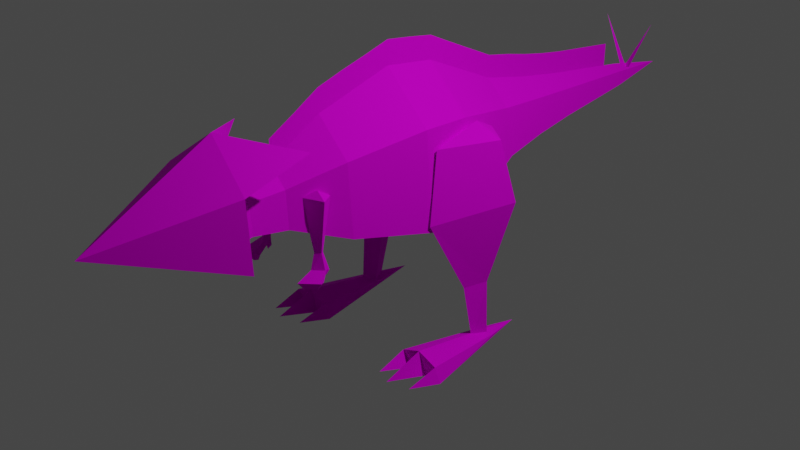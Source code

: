 # Source: iggy.blend  (saved by Blender 2.93.20; exported with 4.5.12 LTS)
import bpy
from mathutils import Matrix  # noqa: F401  (used for matrix-valued properties, if any)

bpy.ops.wm.read_factory_settings(use_empty=True)
scene = bpy.context.scene
scene.name = 'Scene'

# ---- collections
col_collection = bpy.data.collections.new('Collection'); scene.collection.children.link(col_collection)

# ---- images (referenced by path relative to the original .blend; pixels are not part of the script)
import os
ASSET_DIR = os.environ.get("B2B_ASSET_DIR", "")  # directory of the original .blend (textures are referenced by path, not embedded)
HERE = os.path.dirname(os.path.abspath(__file__))  # packed textures are extracted next to this script under _unpacked/

def load_image(name, relpath, width, height, colorspace="sRGB"):
    """Load a texture the original file referenced (path relative to the .blend, or extracted next to this script)."""
    p = next((c for c in (os.path.join(HERE, relpath), os.path.join(ASSET_DIR, relpath)) if relpath and os.path.exists(c)), "")
    if p:
        img = bpy.data.images.load(p, check_existing=True)
        img.name = name
    else:  # same state as the original file: an image datablock whose file is absent (Cycles renders it pink)
        img = bpy.data.images.new(name, width, height)
        img.source = "FILE"
        img.filepath = "//" + (relpath or name)
    img.colorspace_settings.name = colorspace
    return img
img_iggy_belly_png = load_image('iggy_belly.png', 'iggy_belly.png', 1024, 1024, 'sRGB')
img_iggy_body = load_image('iggy-body', 'TEX-Iggy_Body.png', 1024, 1024, 'sRGB')
img_iggy_head = load_image('Iggy-head', 'TEX-Iggy_Head.png', 1024, 1024, 'sRGB')
img_iggy_leg = load_image('Iggy_Leg', 'TEX-Iggy_Leg.png', 1024, 1024, 'sRGB')
img_tex_iggy_foot_png = load_image('TEX-Iggy_Foot.png', 'TEX-Iggy_Foot.png', 1024, 1024, 'sRGB')
img_iggy_arm = load_image('Iggy_Arm', 'TEX-Iggy_Arm.png', 1024, 1024, 'sRGB')
img_spines = load_image('Spines', 'TEX-Tail_Spike.png', 1024, 1024, 'sRGB')
img_iggy_png_003 = load_image('iggy.png.003', 'iggy.png', 1024, 1024, 'sRGB')

# ---- materials (node trees are filled in below, after node groups)
mat_belly = bpy.data.materials.new('Belly')
mat_belly.use_transparent_shadow = False
mat_iggy_body = bpy.data.materials.new('Iggy_Body')
mat_iggy_body.use_transparent_shadow = False
mat_iggy_head = bpy.data.materials.new('Iggy_Head')
mat_iggy_head.use_transparent_shadow = False
mat_chin = bpy.data.materials.new('Chin')
mat_chin.use_transparent_shadow = False
mat_tex_iggy_leg = bpy.data.materials.new('TEX-Iggy_leg')
mat_tex_iggy_leg.use_transparent_shadow = False
mat_iggy_foot = bpy.data.materials.new('Iggy_Foot')
mat_iggy_foot.use_transparent_shadow = False
mat_iggy_arm = bpy.data.materials.new('Iggy_Arm')
mat_iggy_arm.use_transparent_shadow = False
mat_spines = bpy.data.materials.new('Spines')
mat_spines.use_transparent_shadow = False
mat_iggy_003 = bpy.data.materials.new('iggy.003')
mat_iggy_003.alpha_threshold = 0.0
mat_iggy_003.use_transparent_shadow = False
mat_iggy_003.line_color = (0.0, 0.0, 0.0, 1.0)

# ---- material node trees
mat_belly.use_nodes = True; mat_belly.node_tree.nodes.clear()
_N = mat_belly.node_tree.nodes; _L = mat_belly.node_tree.links
n0 = _N.new('ShaderNodeTexCoord'); n0.name = 'Texture Coordinate'; n0.location = (-789, 203)
n1 = _N.new('ShaderNodeOutputMaterial'); n1.name = 'Material Output'; n1.location = (452, 313)
n2 = _N.new('ShaderNodeBsdfPrincipled'); n2.name = 'Principled BSDF'; n2.location = (130, 307)
n2.distribution = 'GGX'
n2.subsurface_method = 'BURLEY'
n2.inputs[1].default_value = 0.5
n2.inputs[2].default_value = 0.85
n2.inputs[3].default_value = 1.45
n2.inputs[13].default_value = 0.1
n2.inputs[27].default_value = (0.0, 0.0, 0.0, 1.0)
n2.inputs[28].default_value = 1.0
n3 = _N.new('ShaderNodeTexImage'); n3.name = 'Image Texture'; n3.location = (-289, 191)
n3.image = img_iggy_belly_png
n4 = _N.new('ShaderNodeMapping'); n4.name = 'Mapping'; n4.location = (-589, 220)
n4.width = 240
n4.inputs[1].default_value = (0.3, 0.0, 0.0)
n4.inputs[2].default_value = (3.142, 0.0, 6.248)
n4.inputs[3].default_value = (4.5, 4.5, 4.5)
_L.new(n2.outputs[0], n1.inputs[0])
_L.new(n4.outputs[0], n3.inputs[0])
_L.new(n0.outputs[2], n4.inputs[0])
_L.new(n3.outputs[0], n2.inputs[0])
n1.is_active_output = True
mat_iggy_body.use_nodes = True; mat_iggy_body.node_tree.nodes.clear()
_N = mat_iggy_body.node_tree.nodes; _L = mat_iggy_body.node_tree.links
n0 = _N.new('ShaderNodeOutputMaterial'); n0.name = 'Material Output'; n0.location = (300, 300)
n1 = _N.new('ShaderNodeBsdfPrincipled'); n1.name = 'Principled BSDF'; n1.location = (10, 300)
n1.distribution = 'GGX'
n1.subsurface_method = 'BURLEY'
n1.inputs[1].default_value = 0.5
n1.inputs[2].default_value = 0.85
n1.inputs[3].default_value = 1.45
n1.inputs[13].default_value = 0.1
n1.inputs[27].default_value = (0.0, 0.0, 0.0, 1.0)
n1.inputs[28].default_value = 1.0
n2 = _N.new('ShaderNodeMapping'); n2.name = 'Mapping'; n2.location = (-593, 344)
n2.width = 240
n3 = _N.new('ShaderNodeTexCoord'); n3.name = 'Texture Coordinate'; n3.location = (-793, 327)
n4 = _N.new('ShaderNodeTexImage'); n4.name = 'Image Texture'; n4.location = (-293, 315)
n4.image = img_iggy_body
_L.new(n1.outputs[0], n0.inputs[0])
_L.new(n4.outputs[0], n1.inputs[0])
_L.new(n2.outputs[0], n4.inputs[0])
_L.new(n3.outputs[2], n2.inputs[0])
n0.is_active_output = True
mat_iggy_head.use_nodes = True; mat_iggy_head.node_tree.nodes.clear()
_N = mat_iggy_head.node_tree.nodes; _L = mat_iggy_head.node_tree.links
n0 = _N.new('ShaderNodeOutputMaterial'); n0.name = 'Material Output'; n0.location = (300, 300)
n1 = _N.new('ShaderNodeBsdfPrincipled'); n1.name = 'Principled BSDF'; n1.location = (10, 300)
n1.distribution = 'GGX'
n1.subsurface_method = 'BURLEY'
n1.inputs[1].default_value = 0.5
n1.inputs[2].default_value = 0.85
n1.inputs[3].default_value = 1.45
n1.inputs[13].default_value = 0.1
n1.inputs[27].default_value = (0.0, 0.0, 0.0, 1.0)
n1.inputs[28].default_value = 1.0
n2 = _N.new('ShaderNodeMapping'); n2.name = 'Mapping'; n2.location = (-726, 315)
n2.width = 240
n3 = _N.new('ShaderNodeTexCoord'); n3.name = 'Texture Coordinate'; n3.location = (-926, 298)
n4 = _N.new('ShaderNodeTexImage'); n4.name = 'Image Texture'; n4.location = (-426, 286)
n4.image = img_iggy_head
_L.new(n1.outputs[0], n0.inputs[0])
_L.new(n4.outputs[0], n1.inputs[0])
_L.new(n2.outputs[0], n4.inputs[0])
_L.new(n3.outputs[2], n2.inputs[0])
n0.is_active_output = True
mat_chin.use_nodes = True; mat_chin.node_tree.nodes.clear()
_N = mat_chin.node_tree.nodes; _L = mat_chin.node_tree.links
n0 = _N.new('ShaderNodeTexCoord'); n0.name = 'Texture Coordinate'; n0.location = (-789, 203)
n1 = _N.new('ShaderNodeOutputMaterial'); n1.name = 'Material Output'; n1.location = (452, 313)
n2 = _N.new('ShaderNodeBsdfPrincipled'); n2.name = 'Principled BSDF'; n2.location = (130, 307)
n2.distribution = 'GGX'
n2.subsurface_method = 'BURLEY'
n2.inputs[1].default_value = 0.5
n2.inputs[2].default_value = 0.85
n2.inputs[3].default_value = 1.45
n2.inputs[13].default_value = 0.1
n2.inputs[27].default_value = (0.0, 0.0, 0.0, 1.0)
n2.inputs[28].default_value = 1.0
n3 = _N.new('ShaderNodeMapping'); n3.name = 'Mapping'; n3.location = (-589, 220)
n3.width = 240
n4 = _N.new('ShaderNodeTexImage'); n4.name = 'Image Texture'; n4.location = (-286, 206)
n4.image = img_iggy_belly_png
_L.new(n2.outputs[0], n1.inputs[0])
_L.new(n3.outputs[0], n4.inputs[0])
_L.new(n0.outputs[2], n3.inputs[0])
_L.new(n4.outputs[0], n2.inputs[0])
n1.is_active_output = True
mat_tex_iggy_leg.use_nodes = True; mat_tex_iggy_leg.node_tree.nodes.clear()
_N = mat_tex_iggy_leg.node_tree.nodes; _L = mat_tex_iggy_leg.node_tree.links
n0 = _N.new('ShaderNodeOutputMaterial'); n0.name = 'Material Output'; n0.location = (300, 300)
n1 = _N.new('ShaderNodeBsdfPrincipled'); n1.name = 'Principled BSDF'; n1.location = (10, 300)
n1.distribution = 'GGX'
n1.subsurface_method = 'BURLEY'
n1.inputs[1].default_value = 0.5
n1.inputs[2].default_value = 0.85
n1.inputs[3].default_value = 1.45
n1.inputs[13].default_value = 0.1
n1.inputs[27].default_value = (0.0, 0.0, 0.0, 1.0)
n1.inputs[28].default_value = 1.0
n2 = _N.new('ShaderNodeMapping'); n2.name = 'Mapping'; n2.location = (-661, 295)
n2.width = 240
n3 = _N.new('ShaderNodeTexCoord'); n3.name = 'Texture Coordinate'; n3.location = (-861, 278)
n4 = _N.new('ShaderNodeTexImage'); n4.name = 'Image Texture'; n4.location = (-361, 266)
n4.image = img_iggy_leg
_L.new(n1.outputs[0], n0.inputs[0])
_L.new(n4.outputs[0], n1.inputs[0])
_L.new(n2.outputs[0], n4.inputs[0])
_L.new(n3.outputs[2], n2.inputs[0])
n0.is_active_output = True
mat_iggy_foot.use_nodes = True; mat_iggy_foot.node_tree.nodes.clear()
_N = mat_iggy_foot.node_tree.nodes; _L = mat_iggy_foot.node_tree.links
n0 = _N.new('ShaderNodeOutputMaterial'); n0.name = 'Material Output'; n0.location = (300, 300)
n1 = _N.new('ShaderNodeBsdfPrincipled'); n1.name = 'Principled BSDF'; n1.location = (10, 300)
n1.distribution = 'GGX'
n1.subsurface_method = 'BURLEY'
n1.inputs[1].default_value = 0.5
n1.inputs[2].default_value = 0.85
n1.inputs[3].default_value = 1.45
n1.inputs[13].default_value = 0.1
n1.inputs[27].default_value = (0.0, 0.0, 0.0, 1.0)
n1.inputs[28].default_value = 1.0
n2 = _N.new('ShaderNodeMapping'); n2.name = 'Mapping'; n2.location = (-686, 301)
n2.width = 240
n3 = _N.new('ShaderNodeTexCoord'); n3.name = 'Texture Coordinate'; n3.location = (-886, 284)
n4 = _N.new('ShaderNodeTexImage'); n4.name = 'Image Texture'; n4.location = (-386, 272)
n4.image = img_tex_iggy_foot_png
_L.new(n1.outputs[0], n0.inputs[0])
_L.new(n4.outputs[0], n1.inputs[0])
_L.new(n2.outputs[0], n4.inputs[0])
_L.new(n3.outputs[2], n2.inputs[0])
n0.is_active_output = True
mat_iggy_arm.use_nodes = True; mat_iggy_arm.node_tree.nodes.clear()
_N = mat_iggy_arm.node_tree.nodes; _L = mat_iggy_arm.node_tree.links
n0 = _N.new('ShaderNodeOutputMaterial'); n0.name = 'Material Output'; n0.location = (300, 300)
n1 = _N.new('ShaderNodeBsdfPrincipled'); n1.name = 'Principled BSDF'; n1.location = (10, 300)
n1.distribution = 'GGX'
n1.subsurface_method = 'BURLEY'
n1.inputs[1].default_value = 0.5
n1.inputs[2].default_value = 0.85
n1.inputs[3].default_value = 1.45
n1.inputs[13].default_value = 0.1
n1.inputs[27].default_value = (0.0, 0.0, 0.0, 1.0)
n1.inputs[28].default_value = 1.0
n2 = _N.new('ShaderNodeMapping'); n2.name = 'Mapping'; n2.location = (-490, -314)
n2.width = 240
n3 = _N.new('ShaderNodeTexCoord'); n3.name = 'Texture Coordinate'; n3.location = (-690, -331)
n4 = _N.new('ShaderNodeTexImage'); n4.name = 'Image Texture'; n4.location = (-361, 116)
n4.image = img_iggy_arm
_L.new(n1.outputs[0], n0.inputs[0])
_L.new(n4.outputs[0], n1.inputs[0])
_L.new(n2.outputs[0], n4.inputs[0])
_L.new(n3.outputs[2], n2.inputs[0])
n0.is_active_output = True
mat_spines.use_nodes = True; mat_spines.node_tree.nodes.clear()
_N = mat_spines.node_tree.nodes; _L = mat_spines.node_tree.links
n0 = _N.new('ShaderNodeOutputMaterial'); n0.name = 'Material Output'; n0.location = (300, 300)
n1 = _N.new('ShaderNodeBsdfPrincipled'); n1.name = 'Principled BSDF'; n1.location = (10, 300)
n1.distribution = 'GGX'
n1.subsurface_method = 'BURLEY'
n1.inputs[1].default_value = 0.5
n1.inputs[2].default_value = 0.85
n1.inputs[3].default_value = 1.45
n1.inputs[13].default_value = 0.1
n1.inputs[27].default_value = (0.0, 0.0, 0.0, 1.0)
n1.inputs[28].default_value = 1.0
n2 = _N.new('ShaderNodeMapping'); n2.name = 'Mapping'; n2.location = (-680, 216)
n2.width = 240
n3 = _N.new('ShaderNodeTexCoord'); n3.name = 'Texture Coordinate'; n3.location = (-880, 199)
n4 = _N.new('ShaderNodeTexImage'); n4.name = 'Image Texture'; n4.location = (-380, 187)
n4.image = img_spines
_L.new(n1.outputs[0], n0.inputs[0])
_L.new(n4.outputs[0], n1.inputs[0])
_L.new(n2.outputs[0], n4.inputs[0])
_L.new(n3.outputs[2], n2.inputs[0])
n0.is_active_output = True
mat_iggy_003.use_nodes = True; mat_iggy_003.node_tree.nodes.clear()
_N = mat_iggy_003.node_tree.nodes; _L = mat_iggy_003.node_tree.links
n0 = _N.new('ShaderNodeLightPath'); n0.name = 'Light Path'; n0.location = (0, 250)
n1 = _N.new('ShaderNodeMixShader'); n1.name = 'Mix Shader'; n1.location = (200, 0)
n2 = _N.new('ShaderNodeMixShader'); n2.name = 'Mix Shader.001'; n2.location = (0, -100)
n3 = _N.new('ShaderNodeOutputMaterial'); n3.name = 'Material Output'; n3.location = (420, 20)
n4 = _N.new('ShaderNodeTexImage'); n4.name = 'Image Texture'; n4.location = (-500, 100)
n4.image = img_iggy_png_003
n4.interpolation = 'Closest'
n5 = _N.new('ShaderNodeBsdfPrincipled'); n5.name = 'Principled BSDF'; n5.location = (-320, -220)
n5.distribution = 'GGX'
n5.subsurface_method = 'BURLEY'
n5.inputs[1].default_value = 0.5
n5.inputs[2].default_value = 0.85
n5.inputs[3].default_value = 1.45
n5.inputs[13].default_value = 0.1
n5.inputs[27].default_value = (0.0, 0.0, 0.0, 1.0)
n5.inputs[28].default_value = 1.0
n6 = _N.new('ShaderNodeBsdfTransparent'); n6.name = 'Transparent BSDF'; n6.location = (-220, -120)
_L.new(n4.outputs[1], n2.inputs[0])
_L.new(n6.outputs[0], n2.inputs[1])
_L.new(n6.outputs[0], n1.inputs[1])
_L.new(n2.outputs[0], n1.inputs[2])
_L.new(n0.outputs[0], n1.inputs[0])
_L.new(n1.outputs[0], n3.inputs[0])
_L.new(n4.outputs[0], n5.inputs[0])
_L.new(n5.outputs[0], n2.inputs[2])
n3.is_active_output = True

# ---- world
world_world = bpy.data.worlds.new('World'); scene.world = world_world
world_world.use_nodes = True; world_world.node_tree.nodes.clear()
_N = world_world.node_tree.nodes; _L = world_world.node_tree.links
n0 = _N.new('ShaderNodeOutputWorld'); n0.name = 'World Output'; n0.location = (300, 300)
n1 = _N.new('ShaderNodeBackground'); n1.name = 'Background'; n1.location = (10, 300)
n1.inputs[0].default_value = (0.05088, 0.05088, 0.05088, 1.0)
_L.new(n1.outputs[0], n0.inputs[0])
n0.is_active_output = True
world_world.color = (0.05088, 0.05088, 0.05088)
world_world.use_sun_shadow = False
world_world.sun_shadow_jitter_overblur = 0.0

# ---- cameras
cam_camera = bpy.data.cameras.new('Camera')
cam_camera.clip_end = 100.0
cam_camera.ortho_scale = 7.314

# ---- lights
light_light = bpy.data.lights.new('Light', 'POINT')
light_light.transmission_factor = 0.0
light_light.energy = 1000.0
light_light.shadow_soft_size = 0.1
light_light.shadow_maximum_resolution = 0.006
light_light.use_absolute_resolution = True

# ---- meshes
me_cylinder = bpy.data.meshes.new('Cylinder')
me_cylinder.from_pydata([(0.0, -0.1466, 1.652), (0.5318, -0.1466, 1.154), (0.6804, -0.1912, 0.1568), (-0.6804, -0.1912, 0.1568), (-0.5318, -0.1466, 1.154), (0.0, -0.9964, 1.392), (0.3843, -0.9964, 1.031), (0.4917, -1.031, 0.3109), (-0.4917, -1.031, 0.3109), (-0.3843, -0.9964, 1.031), (0.0, -1.562, 1.061), (0.1972, -1.562, 0.8761), (0.2523, -1.58, 0.5065), (-0.2523, -1.58, 0.5065), (-0.1972, -1.562, 0.8761), (5.324e-09, -1.932, 1.007), (0.1625, -1.932, 0.8548), (0.2079, -1.947, 0.5503), (-0.2079, -1.947, 0.5503), (-0.1625, -1.932, 0.8548), (5.214e-09, -2.273, 1.049), (0.1905, -2.273, 0.8706), (0.2437, -2.29, 0.5135), (-0.2437, -2.29, 0.5135), (-0.1905, -2.273, 0.8706), (0.0, 0.4179, 1.583), (0.4926, 0.4179, 1.121), (0.6302, 0.4462, 0.1978), (-0.6302, 0.4462, 0.1978), (-0.4926, 0.4179, 1.121), (0.0, 1.267, 1.2), (0.2756, 1.267, 0.9412), (0.3526, 1.292, 0.4245), (-0.3526, 1.292, 0.4245), (-0.2756, 1.267, 0.9412), (0.0, 1.839, 1.079), (0.2072, 1.839, 0.8844), (0.2651, 1.857, 0.496), (-0.2651, 1.857, 0.496), (-0.2072, 1.839, 0.8844), (6.32e-09, 2.397, 0.9912), (0.1577, 2.397, 0.8434), (0.2018, 2.411, 0.5477), (-0.2018, 2.411, 0.5477), (-0.1577, 2.397, 0.8434), (0.0, 2.97, 0.9195), (0.1171, 2.97, 0.8097), (0.1498, 2.98, 0.5902), (-0.1498, 2.98, 0.5902), (-0.1171, 2.97, 0.8097), (4.909e-09, 3.445, 0.859), (0.08291, 3.445, 0.7813), (0.1061, 3.452, 0.6259), (-0.1061, 3.452, 0.6259), (-0.08291, 3.445, 0.7813), (9.313e-09, 4.249, 0.7126)], [], [(2, 27, 26, 1), (4, 29, 28, 3), (1, 26, 25, 0), (3, 8, 9, 4), (4, 9, 5, 0), (28, 33, 32, 27), (0, 5, 6, 1), (7, 12, 13, 8), (13, 12, 17, 18), (9, 14, 10, 5), (35, 36, 41, 40), (6, 11, 12, 7), (14, 13, 18, 19), (18, 17, 22, 23), (11, 10, 15, 16), (10, 14, 19, 15), (12, 11, 16, 17), (17, 16, 21, 22), (19, 18, 23, 24), (0, 25, 29, 4), (16, 15, 20, 21), (15, 19, 24, 20), (21, 20, 24, 23, 22), (8, 13, 14, 9), (26, 31, 30, 25), (31, 36, 35, 30), (29, 34, 33, 28), (25, 30, 34, 29), (51, 55, 50), (33, 38, 37, 32), (41, 42, 47, 46), (34, 39, 38, 33), (30, 35, 39, 34), (37, 38, 43, 42), (39, 35, 40, 44), (36, 37, 42, 41), (38, 39, 44, 43), (42, 43, 48, 47), (43, 44, 49, 48), (40, 41, 46, 45), (44, 40, 45, 49), (55, 52, 53), (47, 48, 53, 52), (46, 47, 52, 51), (48, 49, 54, 53), (45, 46, 51, 50), (52, 55, 51), (54, 55, 53), (50, 55, 54), (3, 28, 27, 2), (1, 6, 7, 2), (27, 32, 31, 26), (5, 10, 11, 6), (3, 2, 7, 8), (32, 37, 36, 31), (49, 45, 50, 54)])
me_cylinder.polygons.foreach_set('material_index', [1, 1, 1, 1, 1, 0, 1, 0, 0, 1, 1, 1, 1, 0, 1, 1, 1, 1, 1, 1, 1, 1, 1, 1, 1, 1, 1, 1, 1, 0, 1, 1, 1, 0, 1, 1, 1, 0, 1, 1, 1, 0, 0, 1, 1, 1, 1, 1, 1, 0, 1, 1, 1, 0, 1, 1])
_uv = me_cylinder.uv_layers.new(name='UVMap')
_uv.uv.foreach_set('vector', [0.5474, 0.3087, 0.5474, 0.4058, 0.4104, 0.4088, 0.4024, 0.3291, 0.1062, 0.6651, 0.1142, 0.5854, 0.2512, 0.5884, 0.2512, 0.6854, 0.4024, 0.3291, 0.4104, 0.4088, 0.3121, 0.4206, 0.2971, 0.3361, 0.2512, 0.6854, 0.2085, 0.8108, 0.1019, 0.7895, 0.1062, 0.6651, 0.1062, 0.6651, 0.1019, 0.7895, 0.02326, 0.79, 0.0007952, 0.658, 0.8214, 0.4163, 0.7903, 0.5506, 0.6853, 0.5589, 0.6336, 0.4311, 0.2971, 0.3361, 0.3195, 0.2041, 0.3981, 0.2046, 0.4024, 0.3291, 0.6368, 0.207, 0.6656, 0.1174, 0.7408, 0.1115, 0.7833, 0.1955, 0.7408, 0.1115, 0.6656, 0.1174, 0.6679, 0.06173, 0.7299, 0.05687, 0.1019, 0.7895, 0.1026, 0.8827, 0.06073, 0.8828, 0.02326, 0.79, 0.3981, 0.6351, 0.4408, 0.6291, 0.4502, 0.7144, 0.4177, 0.7183, 0.3981, 0.2046, 0.3988, 0.1114, 0.455, 0.1004, 0.5048, 0.1833, 0.1026, 0.8827, 0.1587, 0.8937, 0.1448, 0.9477, 0.09779, 0.9413, 0.7299, 0.05687, 0.6679, 0.06173, 0.6585, 0.01074, 0.7312, 0.005036, 0.3988, 0.1114, 0.357, 0.1114, 0.3605, 0.05546, 0.394, 0.05283, 0.06073, 0.8828, 0.1026, 0.8827, 0.09779, 0.9413, 0.06424, 0.9387, 0.455, 0.1004, 0.3988, 0.1114, 0.394, 0.05283, 0.441, 0.04645, 0.441, 0.04645, 0.394, 0.05283, 0.3895, 0.0007459, 0.4436, -0.005707, 0.09779, 0.9413, 0.1448, 0.9477, 0.1473, 0.9998, 0.09328, 0.9934, 0.0007952, 0.658, 0.0158, 0.5735, 0.1142, 0.5854, 0.1062, 0.6651, 0.394, 0.05283, 0.3605, 0.05546, 0.3507, 0.004993, 0.3895, 0.0007459, 0.06424, 0.9387, 0.09779, 0.9413, 0.09328, 0.9934, 0.0544, 0.9891, 0.8884, 0.1051, 0.8617, 0.07661, 0.8884, 0.04815, 0.9418, 0.04019, 0.9418, 0.113, 0.2085, 0.8108, 0.1587, 0.8937, 0.1026, 0.8827, 0.1019, 0.7895, 0.4104, 0.4088, 0.4303, 0.5401, 0.3729, 0.5499, 0.3121, 0.4206, 0.4303, 0.5401, 0.4408, 0.6291, 0.3981, 0.6351, 0.3729, 0.5499, 0.1142, 0.5854, 0.1341, 0.454, 0.2144, 0.4516, 0.2512, 0.5884, 0.0158, 0.5735, 0.07662, 0.4443, 0.1341, 0.454, 0.1142, 0.5854, 0.4663, 0.8725, 0.4796, 0.994, 0.4493, 0.8745, 0.7903, 0.5506, 0.784, 0.6365, 0.705, 0.6427, 0.6853, 0.5589, 0.4502, 0.7144, 0.4956, 0.7142, 0.4926, 0.8009, 0.459, 0.801, 0.1341, 0.454, 0.1446, 0.365, 0.2046, 0.3646, 0.2144, 0.4516, 0.07662, 0.4443, 0.1018, 0.3591, 0.1446, 0.365, 0.1341, 0.454, 0.705, 0.6427, 0.784, 0.6365, 0.7811, 0.7201, 0.7209, 0.7248, 0.1446, 0.365, 0.1018, 0.3591, 0.1214, 0.2759, 0.1539, 0.2797, 0.4408, 0.6291, 0.5008, 0.6296, 0.4956, 0.7142, 0.4502, 0.7144, 0.2046, 0.3646, 0.1446, 0.365, 0.1539, 0.2797, 0.1993, 0.2799, 0.7209, 0.7248, 0.7811, 0.7201, 0.78, 0.8058, 0.7354, 0.8093, 0.1993, 0.2799, 0.1539, 0.2797, 0.1628, 0.1931, 0.1964, 0.1933, 0.4177, 0.7183, 0.4502, 0.7144, 0.459, 0.801, 0.435, 0.8038, 0.1539, 0.2797, 0.1214, 0.2759, 0.1387, 0.1904, 0.1628, 0.1931, 0.7726, 0.9974, 0.7474, 0.8793, 0.779, 0.8768, 0.7354, 0.8093, 0.78, 0.8058, 0.779, 0.8768, 0.7474, 0.8793, 0.459, 0.801, 0.4926, 0.8009, 0.49, 0.8725, 0.4663, 0.8725, 0.1964, 0.1933, 0.1628, 0.1931, 0.1701, 0.1216, 0.1938, 0.1216, 0.435, 0.8038, 0.459, 0.801, 0.4663, 0.8725, 0.4493, 0.8745, 0.49, 0.8725, 0.4796, 0.994, 0.4663, 0.8725, 0.1701, 0.1216, 0.1833, 0.0001528, 0.1938, 0.1216, 0.1531, 0.1196, 0.1833, 0.0001528, 0.1701, 0.1216, 0.8214, 0.3206, 0.8214, 0.4163, 0.6336, 0.4311, 0.6187, 0.3365, 0.4024, 0.3291, 0.3981, 0.2046, 0.5048, 0.1833, 0.5474, 0.3087, 0.5474, 0.4058, 0.5106, 0.5425, 0.4303, 0.5401, 0.4104, 0.4088, 0.3195, 0.2041, 0.357, 0.1114, 0.3988, 0.1114, 0.3981, 0.2046, 0.8214, 0.3206, 0.6187, 0.3365, 0.6368, 0.207, 0.7833, 0.1955, 0.5106, 0.5425, 0.5008, 0.6296, 0.4408, 0.6291, 0.4303, 0.5401, 0.1628, 0.1931, 0.1387, 0.1904, 0.1531, 0.1196, 0.1701, 0.1216])
me_cylinder.materials.append(mat_belly)
me_cylinder.materials.append(mat_iggy_body)
me_cylinder.use_remesh_fix_poles = True
me_cylinder.use_remesh_preserve_attributes = False
me_cylinder.use_mirror_x = True
me_cylinder.update()
me_cone = bpy.data.meshes.new('Cone')
me_cone.from_pydata([(-8.206e-09, -2.155, 1.525), (0.5513, -2.237, 1.125), (0.6574, -2.271, 0.463), (-0.6574, -2.271, 0.463), (-0.5513, -2.237, 1.125), (-1.053e-08, -3.51, 0.8063), (-5.96e-08, -2.155, 1.145), (0.5601, -1.542, 1.337), (-0.5202, -1.553, 1.348)], [], [(0, 5, 1), (1, 5, 2), (1, 2, 3, 4, 6), (3, 5, 4), (4, 5, 0), (5, 3, 2), (6, 0, 7), (1, 6, 7), (0, 1, 7), (0, 6, 8), (6, 4, 8), (4, 0, 8)])
me_cone.polygons.foreach_set('material_index', [0, 0, 0, 0, 0, 1, 0, 0, 0, 0, 0, 0])
_uv = me_cone.uv_layers.new(name='UVMap')
_uv.uv.foreach_set('vector', [0.3188, 0.3608, 0.3188, 0.7816, 0.1445, 0.432, 0.1445, 0.432, 0.3188, 0.7816, 0.000177, 0.5462, 0.5263, 0.3422, 0.3431, 0.3605, 0.3616, 0.000177, 0.542, 0.03699, 0.542, 0.19, 0.6576, 0.3608, 0.6576, 0.7569, 0.4799, 0.4091, 0.4799, 0.4091, 0.6576, 0.7569, 0.3191, 0.5069, 0.5008, 0.9386, 0.02968, 0.02544, 0.9655, 0.02218, 0.9172, 0.000177, 0.9172, 0.2403, 0.7806, 0.1241, 0.5423, 0.07735, 0.9172, 0.000177, 0.7806, 0.1241, 0.9172, 0.2403, 0.5423, 0.07735, 0.7806, 0.1241, 0.6799, 0.7573, 0.6799, 0.9998, 0.5435, 0.8748, 0.6799, 0.9998, 0.3191, 0.9187, 0.5435, 0.8748, 0.3191, 0.9187, 0.6799, 0.7573, 0.5435, 0.8748])
me_cone.materials.append(mat_iggy_head)
me_cone.materials.append(mat_chin)
me_cone.use_remesh_fix_poles = True
me_cone.use_remesh_preserve_attributes = False
me_cone.use_mirror_x = True
me_cone.update()
me_cylinder_001 = bpy.data.meshes.new('Cylinder.001')
me_cylinder_001.from_pydata([(0.9752, 0.6507, 0.3067), (0.5308, 0.965, 0.1951), (0.6877, -0.2435, 0.2354), (0.8272, 0.4399, -0.5577), (0.7072, 0.5169, -0.5819), (0.7508, 0.181, -0.5675), (0.8676, 0.4202, -1.144), (0.8054, 0.4699, -1.165), (0.8365, 0.2302, -1.155), (0.8135, 0.576, 0.9375), (0.4733, 0.819, 0.9217), (0.5884, -0.06825, 0.9491), (0.51, 0.3524, 0.2062), (0.6503, 0.3434, -0.5825), (0.7542, 0.3461, -1.165), (0.4266, 0.3663, 0.9263), (0.5747, 0.4805, 1.096)], [], [(2, 11, 15, 12), (0, 3, 4, 1), (5, 13, 14, 8), (2, 12, 13, 5), (12, 15, 10, 1), (1, 4, 13, 12), (3, 6, 7, 4), (8, 6, 3, 5), (11, 2, 0, 9), (4, 7, 14, 13), (6, 8, 14, 7), (11, 9, 16), (15, 11, 16), (10, 15, 16), (9, 10, 16), (1, 10, 9, 0), (2, 5, 3, 0)])
_uv = me_cylinder_001.uv_layers.new(name='UVMap')
_uv.uv.foreach_set('vector', [0.5371, 0.2844, 0.6649, 0.02783, 0.8295, 0.07982, 0.7696, 0.34, 0.3454, 0.5639, 0.2365, 0.2468, 0.2905, 0.2228, 0.5368, 0.4923, 0.627, 0.6247, 0.6992, 0.6398, 0.6502, 0.8626, 0.5962, 0.8522, 0.5371, 0.2844, 0.7696, 0.34, 0.6992, 0.6398, 0.627, 0.6247, 0.7696, 0.34, 0.8295, 0.07982, 0.9999, 0.1038, 0.9999, 0.3924, 0.9999, 0.3924, 0.767, 0.6587, 0.6992, 0.6398, 0.7696, 0.34, 0.2365, 0.2468, 0.1785, 0.01363, 0.2085, 0.0001387, 0.2905, 0.2228, 0.1057, 0.02506, 0.1785, 0.01363, 0.2365, 0.2468, 0.1262, 0.2579, 0.1394, 0.892, 0.0001387, 0.6134, 0.3454, 0.5639, 0.3765, 0.7748, 0.767, 0.6587, 0.6997, 0.8772, 0.6502, 0.8626, 0.6992, 0.6398, 0.5757, 0.8922, 0.5757, 0.9658, 0.5371, 0.9275, 0.5479, 0.8775, 0.1394, 0.892, 0.3765, 0.7748, 0.3872, 0.8884, 0.8295, 0.07982, 0.6649, 0.02783, 0.8809, 0.0001387, 0.9999, 0.1038, 0.8295, 0.07982, 0.8809, 0.0001387, 0.3765, 0.7748, 0.5368, 0.7932, 0.3872, 0.8884, 0.5368, 0.4923, 0.5368, 0.7932, 0.3765, 0.7748, 0.3454, 0.5639, 0.0001387, 0.6134, 0.1262, 0.2579, 0.2365, 0.2468, 0.3454, 0.5639])
me_cylinder_001.materials.append(mat_tex_iggy_leg)
me_cylinder_001.use_remesh_fix_poles = True
me_cylinder_001.use_remesh_preserve_attributes = False
me_cylinder_001.update()
me_cone_001 = bpy.data.meshes.new('Cone.001')
me_cone_001.from_pydata([(1.126, -0.5165, -1.204), (0.9081, 0.4941, -1.186), (0.9081, 0.4941, -1.159), (0.8291, -0.5165, -0.9668), (0.8226, 0.4941, -1.126), (0.7371, 0.4941, -1.159), (0.5327, -0.5165, -1.204), (0.7371, 0.4941, -1.186), (0.6068, -0.5165, -1.052), (1.051, -0.5165, -1.052), (0.7303, -0.5165, -1.204), (0.9279, -0.5165, -1.204), (0.6233, -0.8503, -1.153), (1.035, -0.8503, -1.153), (0.8291, -0.9499, -1.125), (0.8226, 0.8712, -1.187)], [], [(8, 5, 7, 6), (3, 9, 2, 4), (4, 5, 8, 3), (6, 7, 1, 0, 11, 10), (0, 1, 2, 9), (3, 11, 9), (8, 10, 3), (0, 9, 13), (10, 8, 12), (6, 10, 12), (8, 6, 12), (9, 11, 13), (11, 0, 13), (11, 3, 14), (3, 10, 14), (10, 11, 14), (2, 1, 15), (1, 7, 15), (7, 5, 15), (5, 4, 15), (4, 2, 15)])
_uv = me_cone_001.uv_layers.new(name='UVMap')
_uv.uv.foreach_set('vector', [0.09476, 0.432, 0.1732, 0.9875, 0.1603, 0.9913, 0.01228, 0.4496, 0.7665, 0.573, 0.6543, 0.5633, 0.7383, 0.02417, 0.7814, 0.02787, 0.2185, 0.9838, 0.1732, 0.9875, 0.09476, 0.432, 0.2127, 0.4223, 0.5523, 0.3258, 0.01257, 0.2169, 0.01253, 0.1255, 0.5522, 0.009228, 0.5522, 0.1147, 0.5523, 0.2203, 0.576, 0.5455, 0.7261, 0.0203, 0.7383, 0.02417, 0.6543, 0.5633, 0.5795, 0.5611, 0.6843, 0.5794, 0.6364, 0.6595, 0.07235, 0.3391, 0.118, 0.4194, 0.01579, 0.4358, 0.4318, 0.6945, 0.4385, 0.9463, 0.3613, 0.8223, 0.7784, 0.9288, 0.572, 0.7841, 0.7146, 0.8036, 0.7801, 0.6756, 0.7784, 0.9288, 0.7146, 0.8036, 0.572, 0.7841, 0.7801, 0.6756, 0.7146, 0.8036, 0.4385, 0.9463, 0.2367, 0.827, 0.3613, 0.8223, 0.2367, 0.827, 0.4318, 0.6945, 0.3613, 0.8223, 0.4911, 0.3458, 0.4911, 0.6635, 0.4156, 0.5092, 0.4911, 0.6635, 0.2402, 0.4686, 0.4156, 0.5092, 0.2402, 0.4686, 0.4911, 0.3458, 0.4156, 0.5092, 0.8838, 0.6715, 0.9229, 0.6756, 0.8983, 0.789, 0.9229, 0.6756, 0.9229, 0.9024, 0.8983, 0.789, 0.9229, 0.9024, 0.8838, 0.9065, 0.8983, 0.789, 0.8838, 0.9065, 0.8037, 0.789, 0.8983, 0.789, 0.8037, 0.789, 0.8838, 0.6715, 0.8983, 0.789])
me_cone_001.materials.append(mat_iggy_foot)
me_cone_001.use_remesh_fix_poles = True
me_cone_001.use_remesh_preserve_attributes = False
me_cone_001.use_mirror_x = True
me_cone_001.update()
me_cylinder_003 = bpy.data.meshes.new('Cylinder.003')
me_cylinder_003.from_pydata([(0.425, -1.362, 0.2629), (0.3989, -1.324, 0.2545), (0.3609, -1.397, 0.2595), (0.4738, -1.365, 0.1037), (0.4604, -1.305, 0.08896), (0.3674, -1.447, 0.09622), (0.3567, -1.338, 0.8453), (0.4594, -1.335, 0.7758), (0.3748, -1.199, 0.7704), (0.2532, -1.432, 0.7798), (0.3443, -1.34, 0.2543), (0.2605, -1.285, 0.772), (0.3405, -1.318, 0.8453), (0.4575, -1.335, 0.09635), (0.343, -1.387, 0.09243), (0.399, -1.315, 0.0888), (0.4003, -1.361, 0.09439), (0.5396, -1.467, 0.0288), (0.363, -1.604, 0.01631), (0.5126, -1.419, 0.01653), (0.3225, -1.504, 0.01003), (0.4175, -1.461, 0.01328), (0.4857, -1.472, -0.04678), (0.3755, -1.545, -0.05489), (0.4694, -1.442, -0.05417), (0.3587, -1.504, -0.0575), (0.4121, -1.468, -0.05613), (0.4349, -1.319, 0.03336), (0.4512, -1.348, 0.04075), (0.3736, -1.33, 0.0332), (0.3939, -1.374, 0.03879), (0.3944, -1.361, -0.005345), (0.3944, -1.361, -0.005345), (0.3944, -1.361, -0.005345), (0.3944, -1.361, -0.005345), (0.3716, -1.332, 0.2544)], [], [(1, 35, 10, 11, 8), (2, 0, 7, 9), (0, 3, 13, 4, 1), (5, 3, 0, 2), (10, 2, 9, 11), (3, 5, 18, 17), (9, 7, 12), (11, 9, 12), (8, 11, 12), (7, 8, 12), (5, 14, 20, 18), (13, 3, 17, 19), (16, 13, 19, 21), (14, 16, 21, 20), (20, 21, 26, 25), (17, 18, 23, 22), (21, 19, 24, 26), (18, 20, 25, 23), (19, 17, 22, 24), (15, 4, 27, 29), (4, 13, 28, 27), (16, 15, 29, 30), (13, 16, 30, 28), (30, 29, 33, 34), (27, 28, 32, 31), (28, 30, 34, 32), (29, 27, 31, 33), (24, 22, 23, 25, 26), (5, 2, 10, 14), (16, 14, 10, 35), (16, 35, 15), (1, 4, 15, 35), (1, 8, 7, 0)])
_k = set([(17, 18), (17, 19), (18, 20), (19, 21), (20, 21)])
me_cylinder_003.attributes.new('sharp_edge', 'BOOLEAN', 'EDGE').data.foreach_set('value', [ (min(e.vertices), max(e.vertices)) in _k for e in me_cylinder_003.edges])
_uv = me_cylinder_003.uv_layers.new(name='UVMap')
_uv.uv.foreach_set('vector', [0.2994, 0.3078, 0.3285, 0.3078, 0.3576, 0.3073, 0.4316, 0.8415, 0.2852, 0.8511, 0.1196, 0.5329, 0.04504, 0.5296, 0.0002533, 0.004936, 0.2332, 0.0002533, 0.6973, 0.6473, 0.6937, 0.8175, 0.6585, 0.8186, 0.6273, 0.8263, 0.6493, 0.6459, 0.14, 0.7067, 0.002554, 0.6945, 0.04504, 0.5296, 0.1196, 0.5329, 0.4321, 0.3159, 0.4921, 0.3073, 0.6268, 0.835, 0.4779, 0.8533, 0.002554, 0.6945, 0.14, 0.7067, 0.2332, 0.8611, 0.005116, 0.8409, 0.8993, 0.326, 0.8993, 0.559, 0.8026, 0.4551, 0.4779, 0.8533, 0.6268, 0.835, 0.5241, 0.9594, 0.2852, 0.8511, 0.4316, 0.8415, 0.3944, 0.9511, 0.8021, 0.1312, 0.6403, 0.1025, 0.7474, 0.0002533, 0.5045, 0.1328, 0.4388, 0.1436, 0.5178, 0.01823, 0.6268, 0.0002533, 0.6585, 0.8186, 0.6937, 0.8175, 0.8021, 0.916, 0.7436, 0.9179, 0.05756, 0.9396, 0.05756, 0.8753, 0.1876, 0.8616, 0.1876, 0.9683, 0.3706, 0.1354, 0.3065, 0.1403, 0.3251, 0.008462, 0.4316, 0.0002533, 0.8933, 0.007961, 0.9997, 0.0002533, 0.9956, 0.07168, 0.9303, 0.07704, 0.8302, 0.2983, 0.8026, 0.07107, 0.8926, 0.1033, 0.904, 0.2384, 0.9891, 0.3255, 0.8824, 0.3248, 0.9354, 0.2543, 0.9997, 0.2547, 0.8026, 0.07107, 0.8933, 0.007961, 0.9303, 0.07704, 0.8926, 0.1033, 0.8824, 0.3248, 0.8302, 0.2983, 0.904, 0.2384, 0.9354, 0.2543, 0.2973, 0.1381, 0.2337, 0.1384, 0.2616, 0.08063, 0.3253, 0.08029, 0.6273, 0.8263, 0.6585, 0.8186, 0.6729, 0.8757, 0.6403, 0.8892, 0.8496, 0.6194, 0.8026, 0.6237, 0.8036, 0.5595, 0.8543, 0.5608, 0.05756, 0.8753, 0.05756, 0.9396, 0.0002536, 0.9529, 0.0002533, 0.8885, 0.8884, 0.7888, 0.8884, 0.8758, 0.8659, 0.8312, 0.8649, 0.8312, 0.804, 0.8462, 0.8026, 0.8026, 0.8649, 0.8312, 0.8649, 0.8312, 0.8026, 0.8026, 0.8884, 0.7888, 0.8649, 0.8312, 0.8649, 0.8312, 0.8884, 0.8758, 0.804, 0.8462, 0.8649, 0.8312, 0.8659, 0.8312, 0.8647, 0.5595, 0.8999, 0.5619, 0.8999, 0.6975, 0.8548, 0.6886, 0.8548, 0.623, 0.5045, 0.1328, 0.4921, 0.3073, 0.4321, 0.3159, 0.4388, 0.1436, 0.3065, 0.1403, 0.3706, 0.1354, 0.3576, 0.3073, 0.3285, 0.3078, 0.8496, 0.6194, 0.8543, 0.7883, 0.8026, 0.6237, 0.2994, 0.3078, 0.2337, 0.1384, 0.2973, 0.1381, 0.3285, 0.3078, 0.6493, 0.6459, 0.6403, 0.1025, 0.8021, 0.1312, 0.6973, 0.6473])
me_cylinder_003.materials.append(mat_iggy_arm)
me_cylinder_003.use_remesh_fix_poles = True
me_cylinder_003.use_remesh_preserve_attributes = False
me_cylinder_003.update()
me_cube = bpy.data.meshes.new('Cube')
me_cube.from_pydata([(0.001532, 3.745, 0.7629), (0.03458, 3.713, 0.7381), (0.0433, 3.759, 0.7315), (0.3116, 3.742, 1.32)], [], [(0, 3, 2), (2, 3, 1), (0, 2, 1), (1, 3, 0)])
_uv = me_cube.uv_layers.new(name='UVMap')
_uv.uv.foreach_set('vector', [9.104e-05, 0.982, 0.08167, 9.104e-05, 0.08167, 0.9999, 0.2344, 9.104e-05, 0.2344, 0.9999, 0.1616, 0.005514, 0.299, 9.104e-05, 0.299, 0.08361, 0.2346, 0.04924, 0.1615, 9.104e-05, 0.1615, 0.9971, 0.08186, 0.01505])
me_cube.materials.append(mat_spines)
me_cube.use_remesh_fix_poles = True
me_cube.use_remesh_preserve_attributes = False
me_cube.update()
me_cube_003 = bpy.data.meshes.new('Cube.003')
me_cube_003.from_pydata([(0.0, -0.715, 1.452), (0.0, -0.9984, 1.358), (0.0, -1.565, 1.304), (0.0, -1.282, 1.468), (0.0, -1.282, 1.185), (0.0, -1.565, 1.02), (0.0, -0.4316, 1.535), (0.0, -0.9984, 1.642), (0.0, -0.4316, 1.818), (0.0, -0.715, 1.735), (0.0, 0.1352, 1.589), (0.0, -0.1482, 1.623), (0.0, 0.4186, 1.548), (0.0, -0.1482, 1.907), (0.0, 0.702, 1.416), (0.0, 0.1352, 1.873), (0.0, 0.702, 1.7), (0.0, 0.4186, 1.832), (0.0, 0.9855, 1.289), (0.0, 1.836, 1.046), (0.0, 1.552, 1.108), (0.0, 0.9855, 1.572), (0.0, 1.269, 1.16), (0.0, 2.119, 0.9939), (0.0, 1.552, 1.392), (0.0, 1.269, 1.444), (0.0, 1.836, 1.329), (0.0, 2.402, 0.952), (0.0, 2.119, 1.277), (0.0, 2.686, 0.9208), (0.0, 2.402, 1.235), (0.0, 2.686, 1.204), (0.0, 3.253, 0.8583), (0.0, 2.969, 0.8895), (0.0, 2.969, 1.173), (0.0, 3.253, 1.142)], [], [(0, 6, 8, 9), (4, 1, 7, 3), (5, 4, 3, 2), (1, 0, 9, 7), (6, 11, 13, 8), (11, 10, 15, 13), (10, 12, 17, 15), (12, 14, 16, 17), (14, 18, 21, 16), (18, 22, 25, 21), (22, 20, 24, 25), (20, 19, 26, 24), (19, 23, 28, 26), (23, 27, 30, 28), (27, 29, 31, 30), (29, 33, 34, 31), (33, 32, 35, 34)])
_uv = me_cube_003.uv_layers.new(name='UVMap')
_uv.uv.foreach_set('vector', [0.7144, 0.0007812, 0.857, 0.0007812, 0.857, 0.9992, 0.7144, 0.9992, 0.7144, 0.0007812, 0.857, 0.0007812, 0.857, 0.9992, 0.7144, 0.9992, 0.5715, 0.0007812, 0.7142, 0.0007812, 0.7142, 0.9992, 0.5715, 0.9992, 0.7144, 0.0007812, 0.857, 0.0007812, 0.857, 0.9992, 0.7144, 0.9992, 0.7144, 0.0007812, 0.857, 0.0007812, 0.857, 0.9992, 0.7144, 0.9992, 0.7144, 0.0007812, 0.857, 0.0007812, 0.857, 0.9992, 0.7144, 0.9992, 0.7144, 0.0007812, 0.857, 0.0007812, 0.857, 0.9992, 0.7144, 0.9992, 0.7144, 0.0007812, 0.857, 0.0007812, 0.857, 0.9992, 0.7144, 0.9992, 0.7144, 0.0007812, 0.857, 0.0007812, 0.857, 0.9992, 0.7144, 0.9992, 0.7144, 0.0007812, 0.857, 0.0007812, 0.857, 0.9992, 0.7144, 0.9992, 0.7144, 0.0007812, 0.857, 0.0007812, 0.857, 0.9992, 0.7144, 0.9992, 0.7144, 0.0007812, 0.857, 0.0007812, 0.857, 0.9992, 0.7144, 0.9992, 0.7144, 0.0007812, 0.857, 0.0007812, 0.857, 0.9992, 0.7144, 0.9992, 0.7144, 0.0007812, 0.857, 0.0007812, 0.857, 0.9992, 0.7144, 0.9992, 0.7144, 0.0007812, 0.857, 0.0007812, 0.857, 0.9992, 0.7144, 0.9992, 0.7144, 0.0007812, 0.857, 0.0007812, 0.857, 0.9992, 0.7144, 0.9992, 0.8573, 0.0007812, 0.9999, 0.0007812, 0.9999, 0.9992, 0.8573, 0.9992])
me_cube_003.materials.append(mat_iggy_003)
me_cube_003.use_remesh_preserve_volume = False
me_cube_003.use_remesh_preserve_attributes = False
me_cube_003.use_mirror_vertex_groups = False
me_cube_003.update()
arm_armature = bpy.data.armatures.new('Armature')  # bones are not reproduced

# ---- objects
ob_light = bpy.data.objects.new('Light', light_light)
ob_camera = bpy.data.objects.new('Camera', cam_camera)
ob_body = bpy.data.objects.new('Body', me_cylinder)
ob_head = bpy.data.objects.new('Head', me_cone)
ob_legs = bpy.data.objects.new('Legs', me_cylinder_001)
ob_feet = bpy.data.objects.new('feet', me_cone_001)
ob_arms = bpy.data.objects.new('arms', me_cylinder_003)
ob_tail_spike = bpy.data.objects.new('Tail Spike', me_cube)
ob_back_spines = bpy.data.objects.new('Back Spines', me_cube_003)
ob_armature = bpy.data.objects.new('Armature', arm_armature)

# ---- transforms, parenting, visibility, modifiers, constraints
ob_light.location = (4.076, 1.005, 5.904)
ob_light.rotation_euler = (0.6503, 0.05522, 1.866)
ob_light.lock_rotations_4d = False
ob_light.empty_display_type = 'ARROWS'
ob_light.color = (0.0, 0.0, 0.0, 0.0)
ob_light.lineart.crease_threshold = 0.0
ob_camera.location = (7.359, -6.926, 4.958)
ob_camera.rotation_euler = (1.109, 0.0, 0.8149)
ob_camera.lock_rotations_4d = False
ob_camera.empty_display_type = 'ARROWS'
ob_camera.color = (0.0, 0.0, 0.0, 0.0)
ob_camera.display_type = 'WIRE'
ob_camera.lineart.crease_threshold = 0.0
ob_body.parent = ob_armature
ob_body.location = (0.0, 0.0, 0.0)
ob_body.use_mesh_mirror_x = True
_vg = ob_body.vertex_groups.new(name='Bone')
for _i, _w in zip([0, 5, 6, 9], [0.2481, 0.9043, 0.05789, 0.05036]): _vg.add([_i], _w, 'REPLACE')
_vg = ob_body.vertex_groups.new(name='Bone.008')
for _i, _w in zip([9, 10, 11, 12, 13, 14, 15, 18, 19], [0.01539, 0.9419, 0.1419, 0.04297, 0.1355, 0.8405, 0.01962, 0.001503, 0.03371]): _vg.add([_i], _w, 'REPLACE')
_vg = ob_body.vertex_groups.new(name='Bone.009')
for _i, _w in zip([10, 11, 12, 15, 16, 17, 19, 20], [0.01555, 0.6814, 0.128, 0.7881, 0.1067, 0.02046, 0.07722, 0.06603]): _vg.add([_i], _w, 'REPLACE')
_vg = ob_body.vertex_groups.new(name='Bone.010')
for _i, _w in zip([11, 12, 13, 14, 15, 16, 17, 18, 19, 20, 21, 22, 23, 24], [0.06108, 0.1412, 0.1156, 0.04913, 0.1741, 0.8703, 0.8481, 0.8437, 0.8677, 0.9297, 0.9697, 0.9608, 0.9568, 0.9667]): _vg.add([_i], _w, 'REPLACE')
_vg = ob_body.vertex_groups.new(name='Bone.011')
_vg = ob_body.vertex_groups.new(name='Bone_L')
_vg = ob_body.vertex_groups.new(name='Bone_L.001')
for _i, _w in zip([11, 12, 13, 17], [0.03561, 0.4303, 0.05354, 0.05937]): _vg.add([_i], _w, 'REPLACE')
_vg = ob_body.vertex_groups.new(name='Bone_L.002')
_vg = ob_body.vertex_groups.new(name='Bone_L.003')
_vg = ob_body.vertex_groups.new(name='Bone_L.004')
_vg = ob_body.vertex_groups.new(name='Bone_L.005')
_vg = ob_body.vertex_groups.new(name='Bone_L.006')
_vg = ob_body.vertex_groups.new(name='Bone_L.007')
_vg = ob_body.vertex_groups.new(name='Bone_R')
_vg = ob_body.vertex_groups.new(name='Bone_R.001')
for _i, _w in zip([12, 13, 14, 18], [0.08327, 0.5372, 0.04211, 0.0745]): _vg.add([_i], _w, 'REPLACE')
_vg = ob_body.vertex_groups.new(name='Bone_R.002')
_vg = ob_body.vertex_groups.new(name='Bone_R.003')
_vg = ob_body.vertex_groups.new(name='Bone_R.004')
_vg = ob_body.vertex_groups.new(name='Bone_R.005')
_vg = ob_body.vertex_groups.new(name='Bone_R.006')
_vg = ob_body.vertex_groups.new(name='Bone_R.007')
_vg = ob_body.vertex_groups.new(name='Bone_L.008')
for _i, _w in zip([1, 2, 5, 6, 7, 11, 12], [0.03494, 0.01543, 0.01631, 0.8672, 0.9457, 0.06475, 0.1473]): _vg.add([_i], _w, 'REPLACE')
_vg = ob_body.vertex_groups.new(name='Bone_R.008')
for _i, _w in zip([3, 4, 5, 8, 9, 13, 14], [0.01083, 0.02855, 0.008731, 0.9335, 0.8759, 0.115, 0.0375]): _vg.add([_i], _w, 'REPLACE')
_vg = ob_body.vertex_groups.new(name='Bone.001')
for _i, _w in zip([0, 25], [0.2521, 0.926]): _vg.add([_i], _w, 'REPLACE')
_vg = ob_body.vertex_groups.new(name='Bone.002')
for _i, _w in zip([30, 31, 34], [0.869, 0.04776, 0.05871]): _vg.add([_i], _w, 'REPLACE')
_vg = ob_body.vertex_groups.new(name='Bone.003')
for _i, _w in zip([35, 36, 37, 38, 39, 40, 42, 43], [0.944, 0.9236, 0.7749, 0.7485, 0.9142, 0.0006944, 0.0604, 0.05861]): _vg.add([_i], _w, 'REPLACE')
_vg = ob_body.vertex_groups.new(name='Bone.004')
for _i, _w in zip([36, 37, 38, 39, 40, 41, 42, 43, 44, 47, 48], [0.01565, 0.09019, 0.101, 0.02366, 0.9568, 0.9538, 0.8723, 0.8738, 0.9549, 0.02573, 0.02532]): _vg.add([_i], _w, 'REPLACE')
_vg = ob_body.vertex_groups.new(name='Bone.005')
for _i, _w in zip([42, 43, 45, 46, 47, 48, 49], [0.05511, 0.05481, 0.9655, 0.9689, 0.9199, 0.9205, 0.9695]): _vg.add([_i], _w, 'REPLACE')
_vg = ob_body.vertex_groups.new(name='Bone.006')
for _i, _w in zip([50, 51, 52, 53, 54, 55], [0.7049, 0.08589, 0.004106, 0.08637, 0.4917, 0.06032]): _vg.add([_i], _w, 'REPLACE')
_vg = ob_body.vertex_groups.new(name='Bone.007')
for _i, _w in zip([47, 48, 50, 51, 52, 53, 54, 55], [0.02482, 0.01817, 0.2806, 0.9035, 0.9491, 0.8916, 0.5026, 0.9342]): _vg.add([_i], _w, 'REPLACE')
_vg = ob_body.vertex_groups.new(name='Bone.002_L')
for _i, _w in zip([30, 31, 32, 36, 37], [0.04, 0.9065, 0.9726, 0.02306, 0.1104]): _vg.add([_i], _w, 'REPLACE')
_vg = ob_body.vertex_groups.new(name='Bone.002_R')
for _i, _w in zip([30, 33, 34, 38, 39], [0.0505, 0.9704, 0.894, 0.1252, 0.03656]): _vg.add([_i], _w, 'REPLACE')
_vg = ob_body.vertex_groups.new(name='Bone.001_L')
for _i, _w in zip([1, 26], [0.07692, 0.9835]): _vg.add([_i], _w, 'REPLACE')
_vg = ob_body.vertex_groups.new(name='Bone.001_L.001')
for _i, _w in zip([2, 27], [0.04805, 0.9698]): _vg.add([_i], _w, 'REPLACE')
_vg = ob_body.vertex_groups.new(name='Bone.001_L.002')
_vg = ob_body.vertex_groups.new(name='Bone.001_L.003')
_vg = ob_body.vertex_groups.new(name='Bone.001_L.004')
_vg = ob_body.vertex_groups.new(name='Bone.001_R')
for _i, _w in zip([4, 29], [0.07827, 0.9834]): _vg.add([_i], _w, 'REPLACE')
_vg = ob_body.vertex_groups.new(name='Bone.001_R.001')
for _i, _w in zip([3, 28], [0.04161, 0.9697]): _vg.add([_i], _w, 'REPLACE')
_vg = ob_body.vertex_groups.new(name='Bone.001_R.002')
_vg = ob_body.vertex_groups.new(name='Bone.001_R.003')
_vg = ob_body.vertex_groups.new(name='Bone.001_R.004')
_vg = ob_body.vertex_groups.new(name='Bone_L.009')
for _i, _w in zip([0, 1, 2, 6], [0.249, 0.8345, 0.903, 0.0151]): _vg.add([_i], _w, 'REPLACE')
_vg = ob_body.vertex_groups.new(name='Bone_R.009')
for _i, _w in zip([0, 3, 4, 8, 9], [0.2488, 0.9087, 0.8342, 0.0006431, 0.009843]): _vg.add([_i], _w, 'REPLACE')
_m = ob_body.modifiers.new('Armature', 'ARMATURE')
_m.object = ob_armature
ob_head.parent = ob_armature
ob_head.location = (0.0, 0.0, 0.0)
ob_head.use_mesh_mirror_x = True
_vg = ob_head.vertex_groups.new(name='Bone')
_vg = ob_head.vertex_groups.new(name='Bone.008')
_vg = ob_head.vertex_groups.new(name='Bone.009')
_vg = ob_head.vertex_groups.new(name='Bone.010')
for _i, _w in zip([0, 1, 2, 3, 4, 5, 6, 7, 8], [0.7225, 0.8066, 0.5379, 0.4431, 0.2305, 0.06728, 0.4221, 0.7861, 0.5362]): _vg.add([_i], _w, 'REPLACE')
_vg = ob_head.vertex_groups.new(name='Bone.011')
for _i, _w in zip([0, 1, 2, 3, 4, 5, 6, 7, 8], [0.2775, 0.1934, 0.4621, 0.5569, 0.7695, 0.9327, 0.5779, 0.2139, 0.4638]): _vg.add([_i], _w, 'REPLACE')
_vg = ob_head.vertex_groups.new(name='Bone_L')
_vg = ob_head.vertex_groups.new(name='Bone_L.001')
_vg = ob_head.vertex_groups.new(name='Bone_L.002')
_vg = ob_head.vertex_groups.new(name='Bone_L.003')
_vg = ob_head.vertex_groups.new(name='Bone_L.004')
_vg = ob_head.vertex_groups.new(name='Bone_L.005')
_vg = ob_head.vertex_groups.new(name='Bone_L.006')
_vg = ob_head.vertex_groups.new(name='Bone_L.007')
_vg = ob_head.vertex_groups.new(name='Bone_R')
_vg = ob_head.vertex_groups.new(name='Bone_R.001')
_vg = ob_head.vertex_groups.new(name='Bone_R.002')
_vg = ob_head.vertex_groups.new(name='Bone_R.003')
_vg = ob_head.vertex_groups.new(name='Bone_R.004')
_vg = ob_head.vertex_groups.new(name='Bone_R.005')
_vg = ob_head.vertex_groups.new(name='Bone_R.006')
_vg = ob_head.vertex_groups.new(name='Bone_R.007')
_vg = ob_head.vertex_groups.new(name='Bone_L.008')
_vg = ob_head.vertex_groups.new(name='Bone_R.008')
_vg = ob_head.vertex_groups.new(name='Bone.001')
_vg = ob_head.vertex_groups.new(name='Bone.002')
_vg = ob_head.vertex_groups.new(name='Bone.003')
_vg = ob_head.vertex_groups.new(name='Bone.004')
_vg = ob_head.vertex_groups.new(name='Bone.005')
_vg = ob_head.vertex_groups.new(name='Bone.006')
_vg = ob_head.vertex_groups.new(name='Bone.007')
_vg = ob_head.vertex_groups.new(name='Bone.002_L')
_vg = ob_head.vertex_groups.new(name='Bone.002_R')
_vg = ob_head.vertex_groups.new(name='Bone.001_L')
_vg = ob_head.vertex_groups.new(name='Bone.001_L.001')
_vg = ob_head.vertex_groups.new(name='Bone.001_L.002')
_vg = ob_head.vertex_groups.new(name='Bone.001_L.003')
_vg = ob_head.vertex_groups.new(name='Bone.001_L.004')
_vg = ob_head.vertex_groups.new(name='Bone.001_R')
_vg = ob_head.vertex_groups.new(name='Bone.001_R.001')
_vg = ob_head.vertex_groups.new(name='Bone.001_R.002')
_vg = ob_head.vertex_groups.new(name='Bone.001_R.003')
_vg = ob_head.vertex_groups.new(name='Bone.001_R.004')
_vg = ob_head.vertex_groups.new(name='Bone_L.009')
_vg = ob_head.vertex_groups.new(name='Bone_R.009')
_m = ob_head.modifiers.new('Armature', 'ARMATURE')
_m.object = ob_armature
ob_legs.parent = ob_armature
ob_legs.location = (0.0, 0.0, 0.0)
_vg = ob_legs.vertex_groups.new(name='Bone')
_vg = ob_legs.vertex_groups.new(name='Bone.008')
_vg = ob_legs.vertex_groups.new(name='Bone.009')
_vg = ob_legs.vertex_groups.new(name='Bone.010')
_vg = ob_legs.vertex_groups.new(name='Bone.011')
_vg = ob_legs.vertex_groups.new(name='Bone_L')
_vg = ob_legs.vertex_groups.new(name='Bone_L.001')
_vg = ob_legs.vertex_groups.new(name='Bone_L.002')
_vg = ob_legs.vertex_groups.new(name='Bone_L.003')
_vg = ob_legs.vertex_groups.new(name='Bone_L.004')
_vg = ob_legs.vertex_groups.new(name='Bone_L.005')
_vg = ob_legs.vertex_groups.new(name='Bone_L.006')
_vg = ob_legs.vertex_groups.new(name='Bone_L.007')
_vg = ob_legs.vertex_groups.new(name='Bone_R')
_vg = ob_legs.vertex_groups.new(name='Bone_R.001')
_vg = ob_legs.vertex_groups.new(name='Bone_R.002')
_vg = ob_legs.vertex_groups.new(name='Bone_R.003')
_vg = ob_legs.vertex_groups.new(name='Bone_R.004')
_vg = ob_legs.vertex_groups.new(name='Bone_R.005')
_vg = ob_legs.vertex_groups.new(name='Bone_R.006')
_vg = ob_legs.vertex_groups.new(name='Bone_R.007')
_vg = ob_legs.vertex_groups.new(name='Bone_L.008')
_vg = ob_legs.vertex_groups.new(name='Bone_R.008')
_vg = ob_legs.vertex_groups.new(name='Bone.001')
_vg = ob_legs.vertex_groups.new(name='Bone.002')
_vg = ob_legs.vertex_groups.new(name='Bone.003')
_vg = ob_legs.vertex_groups.new(name='Bone.004')
_vg = ob_legs.vertex_groups.new(name='Bone.005')
_vg = ob_legs.vertex_groups.new(name='Bone.006')
_vg = ob_legs.vertex_groups.new(name='Bone.007')
_vg = ob_legs.vertex_groups.new(name='Bone.002_L')
_vg = ob_legs.vertex_groups.new(name='Bone.002_R')
_vg = ob_legs.vertex_groups.new(name='Bone.001_L')
for _i, _w in zip([9, 10, 11, 15, 16], [0.1258, 0.2204, 0.2092, 0.943, 0.8705]): _vg.add([_i], _w, 'REPLACE')
_vg = ob_legs.vertex_groups.new(name='Bone.001_L.001')
for _i, _w in zip([0, 1, 2, 3, 5, 9, 10, 11, 12, 13, 15, 16], [0.9044, 0.9171, 0.2294, 0.0157, 0.6844, 0.8384, 0.763, 0.104, 0.9689, 0.03494, 0.02493, 0.1126]): _vg.add([_i], _w, 'REPLACE')
_vg = ob_legs.vertex_groups.new(name='Bone.001_L.002')
for _i, _w in zip([0, 1, 3, 4, 5, 13], [0.04068, 0.05067, 0.9621, 0.9669, 0.2797, 0.9539]): _vg.add([_i], _w, 'REPLACE')
_vg = ob_legs.vertex_groups.new(name='Bone.001_L.003')
for _i, _w in zip([6, 7, 14], [0.9474, 0.9894, 0.05608]): _vg.add([_i], _w, 'REPLACE')
_vg = ob_legs.vertex_groups.new(name='Bone.001_L.004')
for _i, _w in zip([6, 8, 14], [0.04028, 0.9952, 0.9385]): _vg.add([_i], _w, 'REPLACE')
_vg = ob_legs.vertex_groups.new(name='Bone.001_R')
_vg = ob_legs.vertex_groups.new(name='Bone.001_R.001')
_vg = ob_legs.vertex_groups.new(name='Bone.001_R.002')
_vg = ob_legs.vertex_groups.new(name='Bone.001_R.003')
_vg = ob_legs.vertex_groups.new(name='Bone.001_R.004')
_vg = ob_legs.vertex_groups.new(name='Bone_L.009')
for _i, _w in zip([0, 2, 9, 11], [0.0245, 0.7609, 0.01355, 0.6864]): _vg.add([_i], _w, 'REPLACE')
_vg = ob_legs.vertex_groups.new(name='Bone_R.009')
_m = ob_legs.modifiers.new('Mirror', 'MIRROR')
_m = ob_legs.modifiers.new('Armature', 'ARMATURE')
_m.object = ob_armature
ob_feet.parent = ob_armature
ob_feet.location = (0.0, 0.0, 0.0)
ob_feet.use_mesh_mirror_x = True
_vg = ob_feet.vertex_groups.new(name='Bone')
_vg = ob_feet.vertex_groups.new(name='Bone.008')
_vg = ob_feet.vertex_groups.new(name='Bone.009')
_vg = ob_feet.vertex_groups.new(name='Bone.010')
_vg = ob_feet.vertex_groups.new(name='Bone.011')
_vg = ob_feet.vertex_groups.new(name='Bone_L')
_vg = ob_feet.vertex_groups.new(name='Bone_L.001')
_vg = ob_feet.vertex_groups.new(name='Bone_L.002')
_vg = ob_feet.vertex_groups.new(name='Bone_L.003')
_vg = ob_feet.vertex_groups.new(name='Bone_L.004')
_vg = ob_feet.vertex_groups.new(name='Bone_L.005')
_vg = ob_feet.vertex_groups.new(name='Bone_L.006')
_vg = ob_feet.vertex_groups.new(name='Bone_L.007')
_vg = ob_feet.vertex_groups.new(name='Bone_R')
_vg = ob_feet.vertex_groups.new(name='Bone_R.001')
_vg = ob_feet.vertex_groups.new(name='Bone_R.002')
_vg = ob_feet.vertex_groups.new(name='Bone_R.003')
_vg = ob_feet.vertex_groups.new(name='Bone_R.004')
_vg = ob_feet.vertex_groups.new(name='Bone_R.005')
_vg = ob_feet.vertex_groups.new(name='Bone_R.006')
_vg = ob_feet.vertex_groups.new(name='Bone_R.007')
_vg = ob_feet.vertex_groups.new(name='Bone_L.008')
_vg = ob_feet.vertex_groups.new(name='Bone_R.008')
_vg = ob_feet.vertex_groups.new(name='Bone.001')
_vg = ob_feet.vertex_groups.new(name='Bone.002')
_vg = ob_feet.vertex_groups.new(name='Bone.003')
_vg = ob_feet.vertex_groups.new(name='Bone.004')
_vg = ob_feet.vertex_groups.new(name='Bone.005')
_vg = ob_feet.vertex_groups.new(name='Bone.006')
_vg = ob_feet.vertex_groups.new(name='Bone.007')
_vg = ob_feet.vertex_groups.new(name='Bone.002_L')
_vg = ob_feet.vertex_groups.new(name='Bone.002_R')
_vg = ob_feet.vertex_groups.new(name='Bone.001_L')
_vg = ob_feet.vertex_groups.new(name='Bone.001_L.001')
_vg = ob_feet.vertex_groups.new(name='Bone.001_L.002')
_vg = ob_feet.vertex_groups.new(name='Bone.001_L.003')
for _i, _w in zip([0, 1, 2, 4, 5, 7, 8, 9, 15], [0.001609, 0.9933, 0.9945, 0.9992, 0.9953, 0.9962, 0.01253, 0.02054, 0.9984]): _vg.add([_i], _w, 'REPLACE')
_vg = ob_feet.vertex_groups.new(name='Bone.001_L.004')
for _i, _w in zip([0, 3, 6, 8, 9, 10, 11, 12, 13, 14], [0.9742, 0.9868, 0.9836, 0.9687, 0.9647, 0.9923, 0.9935, 0.9813, 0.9771, 0.998]): _vg.add([_i], _w, 'REPLACE')
_vg = ob_feet.vertex_groups.new(name='Bone.001_R')
_vg = ob_feet.vertex_groups.new(name='Bone.001_R.001')
_vg = ob_feet.vertex_groups.new(name='Bone.001_R.002')
_vg = ob_feet.vertex_groups.new(name='Bone.001_R.003')
_vg = ob_feet.vertex_groups.new(name='Bone.001_R.004')
_vg = ob_feet.vertex_groups.new(name='Bone_L.009')
_vg = ob_feet.vertex_groups.new(name='Bone_R.009')
_m = ob_feet.modifiers.new('Mirror', 'MIRROR')
_m = ob_feet.modifiers.new('Armature', 'ARMATURE')
_m.object = ob_armature
ob_arms.parent = ob_armature
ob_arms.location = (0.0, 0.0, 0.0)
_vg = ob_arms.vertex_groups.new(name='Bone')
_vg = ob_arms.vertex_groups.new(name='Bone.008')
_vg = ob_arms.vertex_groups.new(name='Bone.009')
_vg = ob_arms.vertex_groups.new(name='Bone.010')
_vg = ob_arms.vertex_groups.new(name='Bone.011')
_vg = ob_arms.vertex_groups.new(name='Bone_L')
_vg = ob_arms.vertex_groups.new(name='Bone_L.001')
for _i, _w in zip([6, 7, 8, 9, 11, 12], [1.0, 0.9716, 0.9807, 0.9827, 0.9931, 0.9959]): _vg.add([_i], _w, 'REPLACE')
_vg = ob_arms.vertex_groups.new(name='Bone_L.002')
for _i, _w in zip([0, 1, 2, 3, 5, 7, 10, 14, 35], [0.9873, 0.991, 0.9877, 0.01714, 0.08614, 0.006341, 0.9948, 0.6027, 0.9945]): _vg.add([_i], _w, 'REPLACE')
_vg = ob_arms.vertex_groups.new(name='Bone_L.003')
for _i, _w in zip([3, 5, 14, 17, 18, 19, 20, 21, 22, 23, 24, 25, 26], [0.1181, 0.8029, 0.1908, 0.7583, 0.5549, 0.6865, 0.778, 0.9139, 0.4682, 0.3964, 0.372, 0.2962, 0.2604]): _vg.add([_i], _w, 'REPLACE')
_vg = ob_arms.vertex_groups.new(name='Bone_L.004')
for _i, _w in zip([17, 18, 19, 20, 21, 22, 23, 24, 25, 26], [0.1184, 0.4595, 0.1098, 0.192, 0.04775, 0.4632, 0.594, 0.5746, 0.6936, 0.7194]): _vg.add([_i], _w, 'REPLACE')
_vg = ob_arms.vertex_groups.new(name='Bone_L.005')
for _i, _w in zip([3, 4, 5, 13, 14, 15, 16, 17, 19, 21, 22, 24, 27, 28, 30], [0.7224, 0.4383, 0.07678, 0.5404, 0.1963, 0.08959, 0.986, 0.1211, 0.1374, 0.0003961, 0.05777, 0.03183, 0.05391, 0.09573, 0.06596]): _vg.add([_i], _w, 'REPLACE')
_vg = ob_arms.vertex_groups.new(name='Bone_L.006')
for _i, _w in zip([3, 4, 13, 15, 19, 27, 28, 29, 30, 31, 32, 33, 34], [0.1241, 0.5551, 0.4249, 0.8991, 0.06004, 0.8972, 0.868, 0.9152, 0.8764, 0.1742, 0.08437, 0.1751, 0.1481]): _vg.add([_i], _w, 'REPLACE')
_vg = ob_arms.vertex_groups.new(name='Bone_L.007')
for _i, _w in zip([27, 28, 29, 30, 31, 32, 33, 34], [0.04398, 0.0127, 0.06119, 0.05739, 0.8198, 0.9093, 0.8147, 0.8402]): _vg.add([_i], _w, 'REPLACE')
_vg = ob_arms.vertex_groups.new(name='Bone_R')
_vg = ob_arms.vertex_groups.new(name='Bone_R.001')
_vg = ob_arms.vertex_groups.new(name='Bone_R.002')
_vg = ob_arms.vertex_groups.new(name='Bone_R.003')
_vg = ob_arms.vertex_groups.new(name='Bone_R.004')
_vg = ob_arms.vertex_groups.new(name='Bone_R.005')
_vg = ob_arms.vertex_groups.new(name='Bone_R.006')
_vg = ob_arms.vertex_groups.new(name='Bone_R.007')
_vg = ob_arms.vertex_groups.new(name='Bone_L.008')
_vg = ob_arms.vertex_groups.new(name='Bone_R.008')
_vg = ob_arms.vertex_groups.new(name='Bone.001')
_vg = ob_arms.vertex_groups.new(name='Bone.002')
_vg = ob_arms.vertex_groups.new(name='Bone.003')
_vg = ob_arms.vertex_groups.new(name='Bone.004')
_vg = ob_arms.vertex_groups.new(name='Bone.005')
_vg = ob_arms.vertex_groups.new(name='Bone.006')
_vg = ob_arms.vertex_groups.new(name='Bone.007')
_vg = ob_arms.vertex_groups.new(name='Bone.002_L')
_vg = ob_arms.vertex_groups.new(name='Bone.002_R')
_vg = ob_arms.vertex_groups.new(name='Bone.001_L')
_vg = ob_arms.vertex_groups.new(name='Bone.001_L.001')
_vg = ob_arms.vertex_groups.new(name='Bone.001_L.002')
_vg = ob_arms.vertex_groups.new(name='Bone.001_L.003')
_vg = ob_arms.vertex_groups.new(name='Bone.001_L.004')
_vg = ob_arms.vertex_groups.new(name='Bone.001_R')
_vg = ob_arms.vertex_groups.new(name='Bone.001_R.001')
_vg = ob_arms.vertex_groups.new(name='Bone.001_R.002')
_vg = ob_arms.vertex_groups.new(name='Bone.001_R.003')
_vg = ob_arms.vertex_groups.new(name='Bone.001_R.004')
_vg = ob_arms.vertex_groups.new(name='Bone_L.009')
_vg = ob_arms.vertex_groups.new(name='Bone_R.009')
_m = ob_arms.modifiers.new('Mirror', 'MIRROR')
_m = ob_arms.modifiers.new('Armature', 'ARMATURE')
_m.object = ob_armature
ob_tail_spike.parent = ob_armature
ob_tail_spike.location = (0.0, -0.07371, 0.03663)
_vg = ob_tail_spike.vertex_groups.new(name='Bone')
_vg = ob_tail_spike.vertex_groups.new(name='Bone.008')
_vg = ob_tail_spike.vertex_groups.new(name='Bone.009')
_vg = ob_tail_spike.vertex_groups.new(name='Bone.010')
_vg = ob_tail_spike.vertex_groups.new(name='Bone.011')
_vg = ob_tail_spike.vertex_groups.new(name='Bone_L')
_vg = ob_tail_spike.vertex_groups.new(name='Bone_L.001')
_vg = ob_tail_spike.vertex_groups.new(name='Bone_L.002')
_vg = ob_tail_spike.vertex_groups.new(name='Bone_L.003')
_vg = ob_tail_spike.vertex_groups.new(name='Bone_L.004')
_vg = ob_tail_spike.vertex_groups.new(name='Bone_L.005')
_vg = ob_tail_spike.vertex_groups.new(name='Bone_L.006')
_vg = ob_tail_spike.vertex_groups.new(name='Bone_L.007')
_vg = ob_tail_spike.vertex_groups.new(name='Bone_R')
_vg = ob_tail_spike.vertex_groups.new(name='Bone_R.001')
_vg = ob_tail_spike.vertex_groups.new(name='Bone_R.002')
_vg = ob_tail_spike.vertex_groups.new(name='Bone_R.003')
_vg = ob_tail_spike.vertex_groups.new(name='Bone_R.004')
_vg = ob_tail_spike.vertex_groups.new(name='Bone_R.005')
_vg = ob_tail_spike.vertex_groups.new(name='Bone_R.006')
_vg = ob_tail_spike.vertex_groups.new(name='Bone_R.007')
_vg = ob_tail_spike.vertex_groups.new(name='Bone_L.008')
_vg = ob_tail_spike.vertex_groups.new(name='Bone_R.008')
_vg = ob_tail_spike.vertex_groups.new(name='Bone.001')
_vg = ob_tail_spike.vertex_groups.new(name='Bone.002')
_vg = ob_tail_spike.vertex_groups.new(name='Bone.003')
_vg = ob_tail_spike.vertex_groups.new(name='Bone.004')
_vg = ob_tail_spike.vertex_groups.new(name='Bone.005')
_vg = ob_tail_spike.vertex_groups.new(name='Bone.006')
_vg = ob_tail_spike.vertex_groups.new(name='Bone.007')
_vg.add([0, 1, 2, 3], 1.0, 'REPLACE')
_vg = ob_tail_spike.vertex_groups.new(name='Bone.002_L')
_vg = ob_tail_spike.vertex_groups.new(name='Bone.002_R')
_vg = ob_tail_spike.vertex_groups.new(name='Bone.001_L')
_vg = ob_tail_spike.vertex_groups.new(name='Bone.001_L.001')
_vg = ob_tail_spike.vertex_groups.new(name='Bone.001_L.002')
_vg = ob_tail_spike.vertex_groups.new(name='Bone.001_L.003')
_vg = ob_tail_spike.vertex_groups.new(name='Bone.001_L.004')
_vg = ob_tail_spike.vertex_groups.new(name='Bone.001_R')
_vg = ob_tail_spike.vertex_groups.new(name='Bone.001_R.001')
_vg = ob_tail_spike.vertex_groups.new(name='Bone.001_R.002')
_vg = ob_tail_spike.vertex_groups.new(name='Bone.001_R.003')
_vg = ob_tail_spike.vertex_groups.new(name='Bone.001_R.004')
_vg = ob_tail_spike.vertex_groups.new(name='Bone_L.009')
_vg = ob_tail_spike.vertex_groups.new(name='Bone_R.009')
_m = ob_tail_spike.modifiers.new('Mirror', 'MIRROR')
_m = ob_tail_spike.modifiers.new('Armature', 'ARMATURE')
_m.object = ob_armature
ob_back_spines.parent = ob_armature
ob_back_spines.location = (0.0, 0.0, 0.0)
ob_back_spines.lock_rotations_4d = False
ob_back_spines.empty_display_type = 'ARROWS'
ob_back_spines.lineart.crease_threshold = 0.0
_vg = ob_back_spines.vertex_groups.new(name='Bone')
for _i, _w in zip([0, 1, 2, 3, 4, 5, 6, 7, 8, 9, 10, 11, 12, 13, 15, 16, 17], [0.706, 0.5829, 0.1567, 0.3005, 0.1648, 0.05318, 0.6357, 0.5699, 0.5402, 0.6286, 0.129, 0.3198, 0.04596, 0.3264, 0.1774, 0.01928, 0.08997]): _vg.add([_i], _w, 'REPLACE')
_vg = ob_back_spines.vertex_groups.new(name='Bone.008')
for _i, _w in zip([0, 1, 2, 3, 4, 5, 6, 7, 8, 9, 13], [0.1646, 0.3631, 0.82, 0.6524, 0.8186, 0.9408, 0.07355, 0.3293, 0.08164, 0.1687, 0.01803]): _vg.add([_i], _w, 'REPLACE')
_vg = ob_back_spines.vertex_groups.new(name='Bone.009')
_vg = ob_back_spines.vertex_groups.new(name='Bone.010')
_vg = ob_back_spines.vertex_groups.new(name='Bone.011')
_vg = ob_back_spines.vertex_groups.new(name='Bone_L')
_vg = ob_back_spines.vertex_groups.new(name='Bone_L.001')
_vg = ob_back_spines.vertex_groups.new(name='Bone_L.002')
_vg = ob_back_spines.vertex_groups.new(name='Bone_L.003')
_vg = ob_back_spines.vertex_groups.new(name='Bone_L.004')
_vg = ob_back_spines.vertex_groups.new(name='Bone_L.005')
_vg = ob_back_spines.vertex_groups.new(name='Bone_L.006')
_vg = ob_back_spines.vertex_groups.new(name='Bone_L.007')
_vg = ob_back_spines.vertex_groups.new(name='Bone_R')
_vg = ob_back_spines.vertex_groups.new(name='Bone_R.001')
_vg = ob_back_spines.vertex_groups.new(name='Bone_R.002')
_vg = ob_back_spines.vertex_groups.new(name='Bone_R.003')
_vg = ob_back_spines.vertex_groups.new(name='Bone_R.004')
_vg = ob_back_spines.vertex_groups.new(name='Bone_R.005')
_vg = ob_back_spines.vertex_groups.new(name='Bone_R.006')
_vg = ob_back_spines.vertex_groups.new(name='Bone_R.007')
_vg = ob_back_spines.vertex_groups.new(name='Bone_L.008')
_vg = ob_back_spines.vertex_groups.new(name='Bone_R.008')
_vg = ob_back_spines.vertex_groups.new(name='Bone.001')
for _i, _w in zip([0, 1, 6, 7, 8, 9, 10, 11, 12, 13, 14, 15, 16, 17, 18, 21, 25], [0.05946, 0.0001187, 0.1318, 0.04522, 0.1819, 0.09623, 0.6377, 0.2932, 0.6708, 0.3168, 0.1656, 0.5283, 0.3176, 0.5703, 0.05276, 0.1228, 0.03405]): _vg.add([_i], _w, 'REPLACE')
_vg = ob_back_spines.vertex_groups.new(name='Bone.002')
for _i, _w in zip([10, 12, 13, 14, 15, 16, 17, 18, 19, 20, 21, 22, 23, 24, 25, 26, 28], [0.08799, 0.2188, 0.0292, 0.773, 0.108, 0.5755, 0.2332, 0.8461, 0.07616, 0.2318, 0.7498, 0.7162, 0.00158, 0.3496, 0.6638, 0.1519, 0.06126]): _vg.add([_i], _w, 'REPLACE')
_vg = ob_back_spines.vertex_groups.new(name='Bone.003')
for _i, _w in zip([14, 16, 18, 19, 20, 21, 22, 23, 24, 25, 26, 27, 28, 30, 31], [0.001439, 0.00908, 0.0751, 0.6736, 0.6628, 0.0831, 0.2216, 0.1731, 0.499, 0.2315, 0.5377, 0.05317, 0.2745, 0.1153, 0.04321]): _vg.add([_i], _w, 'REPLACE')
_vg = ob_back_spines.vertex_groups.new(name='Bone.004')
for _i, _w in zip([19, 20, 22, 23, 24, 25, 26, 27, 28, 29, 30, 31, 32, 33, 34, 35], [0.2159, 0.08181, 0.01735, 0.7256, 0.109, 0.04101, 0.2509, 0.7171, 0.5367, 0.1724, 0.5596, 0.2769, 0.009885, 0.05049, 0.1221, 0.06882]): _vg.add([_i], _w, 'REPLACE')
_vg = ob_back_spines.vertex_groups.new(name='Bone.005')
for _i, _w in zip([19, 23, 26, 27, 28, 29, 30, 31, 32, 33, 34, 35], [0.005253, 0.06758, 0.04126, 0.2038, 0.1112, 0.763, 0.2669, 0.5848, 0.3163, 0.7983, 0.6546, 0.4657]): _vg.add([_i], _w, 'REPLACE')
_vg = ob_back_spines.vertex_groups.new(name='Bone.006')
for _i, _w in zip([29, 30, 31, 32, 33, 34, 35], [0.03662, 0.0156, 0.08163, 0.6485, 0.1434, 0.2, 0.4526]): _vg.add([_i], _w, 'REPLACE')
_vg = ob_back_spines.vertex_groups.new(name='Bone.007')
_vg = ob_back_spines.vertex_groups.new(name='Bone.002_L')
_vg = ob_back_spines.vertex_groups.new(name='Bone.002_R')
_vg = ob_back_spines.vertex_groups.new(name='Bone.001_L')
_vg = ob_back_spines.vertex_groups.new(name='Bone.001_L.001')
_vg = ob_back_spines.vertex_groups.new(name='Bone.001_L.002')
_vg = ob_back_spines.vertex_groups.new(name='Bone.001_L.003')
_vg = ob_back_spines.vertex_groups.new(name='Bone.001_L.004')
_vg = ob_back_spines.vertex_groups.new(name='Bone.001_R')
_vg = ob_back_spines.vertex_groups.new(name='Bone.001_R.001')
_vg = ob_back_spines.vertex_groups.new(name='Bone.001_R.002')
_vg = ob_back_spines.vertex_groups.new(name='Bone.001_R.003')
_vg = ob_back_spines.vertex_groups.new(name='Bone.001_R.004')
_vg = ob_back_spines.vertex_groups.new(name='Bone_L.009')
for _i, _w in zip([0, 6, 8, 9, 10, 11, 13, 15, 17], [0.01427, 0.07363, 0.0874, 0.04565, 0.06532, 0.1713, 0.1405, 0.08179, 0.03483]): _vg.add([_i], _w, 'REPLACE')
_vg = ob_back_spines.vertex_groups.new(name='Bone_R.009')
for _i, _w in zip([0, 6, 8, 9, 10, 11, 13, 15, 17], [0.01427, 0.07363, 0.0874, 0.04565, 0.06532, 0.1713, 0.1405, 0.08179, 0.03483]): _vg.add([_i], _w, 'REPLACE')
_m = ob_back_spines.modifiers.new('Armature', 'ARMATURE')
_m.object = ob_armature
ob_armature.location = (0.0, 0.0, 0.0)

# ---- collection membership
col_collection.objects.link(ob_light)
col_collection.objects.link(ob_camera)
col_collection.objects.link(ob_body)
col_collection.objects.link(ob_head)
col_collection.objects.link(ob_legs)
col_collection.objects.link(ob_feet)
col_collection.objects.link(ob_arms)
col_collection.objects.link(ob_tail_spike)
col_collection.objects.link(ob_back_spines)
col_collection.objects.link(ob_armature)

# ---- scene / render settings (as saved in the file)
scene.camera = ob_camera
scene.frame_start = 1; scene.frame_end = 250; scene.frame_set(55)
scene.render.engine = 'BLENDER_EEVEE_NEXT'
scene.cycles.use_denoising = False
scene.cycles.samples = 128
scene.cycles.sampling_pattern = 'TABULATED_SOBOL'
scene.cycles.use_adaptive_sampling = False
scene.cycles.use_light_tree = False
scene.view_settings.view_transform = 'Filmic'
bpy.context.view_layer.update()
